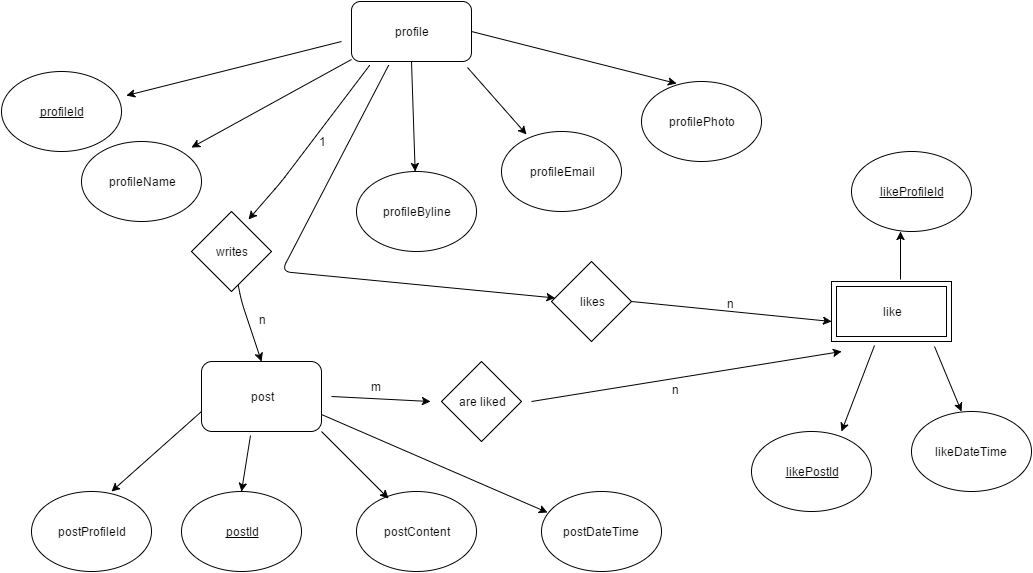

The diagram above was exported from draw.io. Its source (the exported page's mxGraphModel, read from the mxfile embedded in the PNG):
<mxGraphModel dx="1112" dy="468" grid="1" gridSize="10" guides="1" tooltips="1" connect="1" arrows="1" fold="1" page="1" pageScale="1" pageWidth="1100" pageHeight="850" background="#ffffff" math="0" shadow="0">
  <root>
    <mxCell id="0" />
    <mxCell id="1" parent="0" />
    <mxCell id="2" value="profile" style="rounded=1;whiteSpace=wrap;html=1;" parent="1" vertex="1">
      <mxGeometry x="360" y="10" width="120" height="60" as="geometry" />
    </mxCell>
    <mxCell id="4" value="&lt;u&gt;profileId&lt;/u&gt;" style="ellipse;whiteSpace=wrap;html=1;" parent="1" vertex="1">
      <mxGeometry x="10" y="80" width="120" height="80" as="geometry" />
    </mxCell>
    <mxCell id="5" value="" style="endArrow=classic;html=1;exitX=0.5;exitY=1;" parent="1" source="2" target="6" edge="1">
      <mxGeometry width="50" height="50" relative="1" as="geometry">
        <mxPoint x="373" y="70" as="sourcePoint" />
        <mxPoint x="300" y="160" as="targetPoint" />
        <Array as="points" />
      </mxGeometry>
    </mxCell>
    <mxCell id="6" value="profileByline" style="ellipse;whiteSpace=wrap;html=1;" parent="1" vertex="1">
      <mxGeometry x="365" y="180" width="120" height="80" as="geometry" />
    </mxCell>
    <mxCell id="7" value="profilePhoto" style="ellipse;whiteSpace=wrap;html=1;" parent="1" vertex="1">
      <mxGeometry x="650" y="90" width="120" height="80" as="geometry" />
    </mxCell>
    <mxCell id="8" value="" style="endArrow=classic;html=1;entryX=0.292;entryY=0.025;entryPerimeter=0;exitX=1;exitY=0.5;" parent="1" source="2" target="7" edge="1">
      <mxGeometry width="50" height="50" relative="1" as="geometry">
        <mxPoint x="480" y="50" as="sourcePoint" />
        <mxPoint x="510" y="70" as="targetPoint" />
      </mxGeometry>
    </mxCell>
    <mxCell id="9" value="" style="endArrow=classic;html=1;exitX=0.15;exitY=1.067;exitPerimeter=0;entryX=0.713;entryY=0.1;entryPerimeter=0;" parent="1" source="2" edge="1" target="28">
      <mxGeometry width="50" height="50" relative="1" as="geometry">
        <mxPoint x="10" y="70" as="sourcePoint" />
        <mxPoint x="270" y="220" as="targetPoint" />
        <Array as="points">
          <mxPoint x="290" y="190" />
        </Array>
      </mxGeometry>
    </mxCell>
    <mxCell id="50" value="1" style="text;html=1;resizable=0;points=[];align=center;verticalAlign=middle;labelBackgroundColor=#ffffff;" vertex="1" connectable="0" parent="9">
      <mxGeometry x="-0.092" y="8" relative="1" as="geometry">
        <mxPoint as="offset" />
      </mxGeometry>
    </mxCell>
    <mxCell id="11" value="post" style="rounded=1;whiteSpace=wrap;html=1;" parent="1" vertex="1">
      <mxGeometry x="210" y="370" width="120" height="70" as="geometry" />
    </mxCell>
    <mxCell id="13" value="" style="endArrow=classic;html=1;entryX=0.5;entryY=0;" parent="1" source="28" target="11" edge="1">
      <mxGeometry width="50" height="50" relative="1" as="geometry">
        <mxPoint x="219" y="284" as="sourcePoint" />
        <mxPoint x="280" y="300" as="targetPoint" />
        <Array as="points">
          <mxPoint x="250" y="310" />
        </Array>
      </mxGeometry>
    </mxCell>
    <mxCell id="14" value="postProfileId" style="ellipse;whiteSpace=wrap;html=1;" parent="1" vertex="1">
      <mxGeometry x="40" y="500" width="120" height="80" as="geometry" />
    </mxCell>
    <mxCell id="15" value="&lt;u&gt;postId&lt;/u&gt;" style="ellipse;whiteSpace=wrap;html=1;" parent="1" vertex="1">
      <mxGeometry x="190" y="500" width="120" height="80" as="geometry" />
    </mxCell>
    <mxCell id="16" value="postContent" style="ellipse;whiteSpace=wrap;html=1;" parent="1" vertex="1">
      <mxGeometry x="365" y="500" width="120" height="80" as="geometry" />
    </mxCell>
    <mxCell id="17" value="postDateTime" style="ellipse;whiteSpace=wrap;html=1;" parent="1" vertex="1">
      <mxGeometry x="550" y="500" width="120" height="80" as="geometry" />
    </mxCell>
    <mxCell id="18" value="" style="endArrow=classic;html=1;entryX=0.667;entryY=0;entryPerimeter=0;" parent="1" target="14" edge="1">
      <mxGeometry width="50" height="50" relative="1" as="geometry">
        <mxPoint x="210" y="420" as="sourcePoint" />
        <mxPoint x="220" y="420" as="targetPoint" />
      </mxGeometry>
    </mxCell>
    <mxCell id="19" value="" style="endArrow=classic;html=1;exitX=0.408;exitY=1.057;exitPerimeter=0;entryX=0.5;entryY=0;" parent="1" source="11" target="15" edge="1">
      <mxGeometry width="50" height="50" relative="1" as="geometry">
        <mxPoint x="10" y="270" as="sourcePoint" />
        <mxPoint x="60" y="220" as="targetPoint" />
      </mxGeometry>
    </mxCell>
    <mxCell id="20" value="" style="endArrow=classic;html=1;entryX=0.267;entryY=0.088;entryPerimeter=0;" parent="1" target="16" edge="1">
      <mxGeometry width="50" height="50" relative="1" as="geometry">
        <mxPoint x="330" y="440" as="sourcePoint" />
        <mxPoint x="60" y="220" as="targetPoint" />
      </mxGeometry>
    </mxCell>
    <mxCell id="21" value="" style="endArrow=classic;html=1;exitX=1;exitY=0.75;entryX=0.05;entryY=0.263;entryPerimeter=0;" parent="1" source="11" target="17" edge="1">
      <mxGeometry width="50" height="50" relative="1" as="geometry">
        <mxPoint x="430" y="490" as="sourcePoint" />
        <mxPoint x="480" y="440" as="targetPoint" />
      </mxGeometry>
    </mxCell>
    <mxCell id="22" value="profileName" style="ellipse;whiteSpace=wrap;html=1;" vertex="1" parent="1">
      <mxGeometry x="90" y="150" width="120" height="80" as="geometry" />
    </mxCell>
    <mxCell id="23" value="profileEmail" style="ellipse;whiteSpace=wrap;html=1;" vertex="1" parent="1">
      <mxGeometry x="510" y="140" width="120" height="80" as="geometry" />
    </mxCell>
    <mxCell id="24" value="" style="endArrow=classic;html=1;exitX=0;exitY=0.967;exitPerimeter=0;entryX=0.917;entryY=0.075;entryPerimeter=0;" edge="1" parent="1" source="2" target="22">
      <mxGeometry width="50" height="50" relative="1" as="geometry">
        <mxPoint x="220" y="160" as="sourcePoint" />
        <mxPoint x="270" y="120" as="targetPoint" />
      </mxGeometry>
    </mxCell>
    <mxCell id="25" value="" style="endArrow=classic;html=1;exitX=0.967;exitY=1.1;exitPerimeter=0;entryX=0.208;entryY=0.038;entryPerimeter=0;" edge="1" parent="1" source="2" target="23">
      <mxGeometry width="50" height="50" relative="1" as="geometry">
        <mxPoint x="480" y="130" as="sourcePoint" />
        <mxPoint x="530" y="80" as="targetPoint" />
      </mxGeometry>
    </mxCell>
    <mxCell id="28" value="writes" style="rhombus;whiteSpace=wrap;html=1;" vertex="1" parent="1">
      <mxGeometry x="200" y="220" width="80" height="80" as="geometry" />
    </mxCell>
    <mxCell id="31" value="" style="endArrow=classic;html=1;exitX=0.308;exitY=1.067;exitPerimeter=0;" edge="1" parent="1" source="2" target="32">
      <mxGeometry width="50" height="50" relative="1" as="geometry">
        <mxPoint x="10" y="60" as="sourcePoint" />
        <mxPoint x="530" y="330" as="targetPoint" />
        <Array as="points">
          <mxPoint x="290" y="280" />
        </Array>
      </mxGeometry>
    </mxCell>
    <mxCell id="32" value="likes" style="rhombus;whiteSpace=wrap;html=1;" vertex="1" parent="1">
      <mxGeometry x="560" y="270" width="80" height="80" as="geometry" />
    </mxCell>
    <mxCell id="33" value="" style="endArrow=classic;html=1;exitX=1;exitY=0.5;" edge="1" parent="1" source="32">
      <mxGeometry width="50" height="50" relative="1" as="geometry">
        <mxPoint x="130" y="60" as="sourcePoint" />
        <mxPoint x="840" y="330" as="targetPoint" />
      </mxGeometry>
    </mxCell>
    <mxCell id="34" value="" style="whiteSpace=wrap;html=1;" vertex="1" parent="1">
      <mxGeometry x="840" y="290" width="120" height="60" as="geometry" />
    </mxCell>
    <mxCell id="35" value="like" style="whiteSpace=wrap;html=1;" vertex="1" parent="1">
      <mxGeometry x="845" y="295" width="110" height="50" as="geometry" />
    </mxCell>
    <mxCell id="36" value="are liked" style="rhombus;whiteSpace=wrap;html=1;" vertex="1" parent="1">
      <mxGeometry x="450" y="370" width="80" height="80" as="geometry" />
    </mxCell>
    <mxCell id="37" value="" style="endArrow=classic;html=1;exitX=1.083;exitY=0.5;exitPerimeter=0;entryX=-0.137;entryY=0.5;entryPerimeter=0;" edge="1" parent="1" source="11" target="36">
      <mxGeometry width="50" height="50" relative="1" as="geometry">
        <mxPoint x="130" y="140" as="sourcePoint" />
        <mxPoint x="180" y="90" as="targetPoint" />
      </mxGeometry>
    </mxCell>
    <mxCell id="39" value="" style="endArrow=classic;html=1;" edge="1" parent="1">
      <mxGeometry width="50" height="50" relative="1" as="geometry">
        <mxPoint x="540" y="410" as="sourcePoint" />
        <mxPoint x="850" y="360" as="targetPoint" />
      </mxGeometry>
    </mxCell>
    <mxCell id="56" value="n" style="text;html=1;resizable=0;points=[];align=center;verticalAlign=middle;labelBackgroundColor=#ffffff;" vertex="1" connectable="0" parent="39">
      <mxGeometry x="-0.0824" y="-11" relative="1" as="geometry">
        <mxPoint as="offset" />
      </mxGeometry>
    </mxCell>
    <mxCell id="40" value="" style="endArrow=classic;html=1;exitX=0.582;exitY=-0.14;exitPerimeter=0;" edge="1" parent="1" source="35">
      <mxGeometry width="50" height="50" relative="1" as="geometry">
        <mxPoint x="870" y="290" as="sourcePoint" />
        <mxPoint x="909" y="240" as="targetPoint" />
      </mxGeometry>
    </mxCell>
    <mxCell id="42" value="" style="endArrow=classic;html=1;exitX=0.358;exitY=1.067;exitPerimeter=0;" edge="1" parent="1" source="34">
      <mxGeometry width="50" height="50" relative="1" as="geometry">
        <mxPoint x="880" y="400" as="sourcePoint" />
        <mxPoint x="850" y="440" as="targetPoint" />
      </mxGeometry>
    </mxCell>
    <mxCell id="43" value="" style="endArrow=classic;html=1;exitX=0.858;exitY=1.083;exitPerimeter=0;" edge="1" parent="1" source="34">
      <mxGeometry width="50" height="50" relative="1" as="geometry">
        <mxPoint x="910" y="400" as="sourcePoint" />
        <mxPoint x="970" y="420" as="targetPoint" />
      </mxGeometry>
    </mxCell>
    <mxCell id="44" value="&lt;u&gt;likeProfileId&lt;/u&gt;" style="ellipse;whiteSpace=wrap;html=1;" vertex="1" parent="1">
      <mxGeometry x="860" y="160" width="120" height="80" as="geometry" />
    </mxCell>
    <mxCell id="45" value="&lt;u&gt;likePostId&lt;/u&gt;" style="ellipse;whiteSpace=wrap;html=1;" vertex="1" parent="1">
      <mxGeometry x="760" y="440" width="120" height="80" as="geometry" />
    </mxCell>
    <mxCell id="46" value="likeDateTime" style="ellipse;whiteSpace=wrap;html=1;" vertex="1" parent="1">
      <mxGeometry x="920" y="420" width="120" height="80" as="geometry" />
    </mxCell>
    <mxCell id="49" value="" style="endArrow=classic;html=1;entryX=1.042;entryY=0.3;entryPerimeter=0;" edge="1" parent="1" target="4">
      <mxGeometry width="50" height="50" relative="1" as="geometry">
        <mxPoint x="350" y="50" as="sourcePoint" />
        <mxPoint x="320" y="20" as="targetPoint" />
      </mxGeometry>
    </mxCell>
    <mxCell id="51" value="n" style="text;html=1;resizable=0;points=[];autosize=1;align=left;verticalAlign=top;spacingTop=-4;" vertex="1" parent="1">
      <mxGeometry x="266" y="319" width="20" height="20" as="geometry" />
    </mxCell>
    <mxCell id="52" value="m" style="text;html=1;resizable=0;points=[];autosize=1;align=left;verticalAlign=top;spacingTop=-4;" vertex="1" parent="1">
      <mxGeometry x="378" y="386" width="30" height="20" as="geometry" />
    </mxCell>
    <mxCell id="57" value="n&lt;div&gt;&lt;br&gt;&lt;/div&gt;" style="text;html=1;resizable=0;points=[];autosize=1;align=left;verticalAlign=top;spacingTop=-4;" vertex="1" parent="1">
      <mxGeometry x="734" y="303" width="20" height="30" as="geometry" />
    </mxCell>
  </root>
</mxGraphModel>